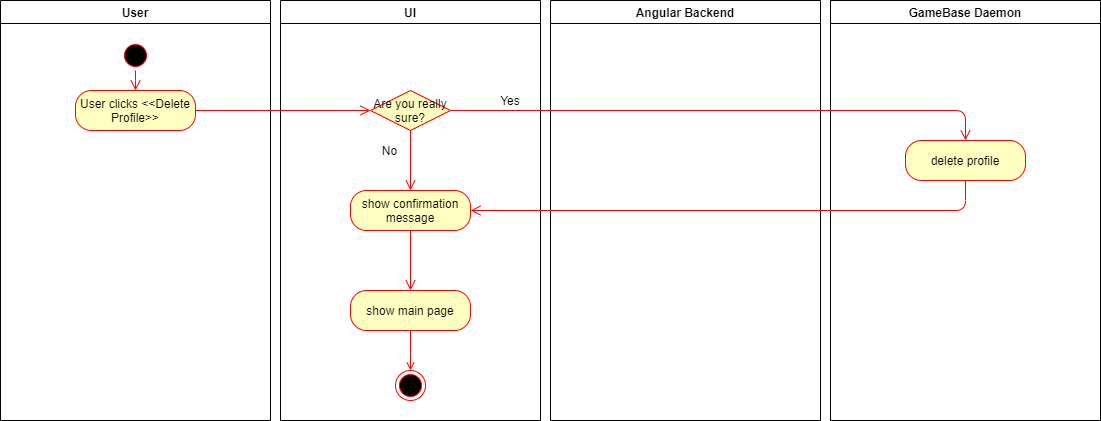

The diagram above was exported from draw.io. Its source (the exported page's mxGraphModel, read from the mxfile embedded in the PNG):
<mxGraphModel dx="1102" dy="652" grid="1" gridSize="10" guides="1" tooltips="1" connect="1" arrows="1" fold="1" page="1" pageScale="1" pageWidth="1169" pageHeight="826" background="#ffffff" math="0" shadow="0">
  <root>
    <mxCell id="0" />
    <mxCell id="1" parent="0" />
    <mxCell id="2" value="User" style="swimlane;whiteSpace=wrap" parent="1" vertex="1">
      <mxGeometry x="30" y="20" width="270" height="420" as="geometry" />
    </mxCell>
    <mxCell id="5" value="" style="ellipse;shape=startState;fillColor=#000000;strokeColor=#ff0000;" parent="2" vertex="1">
      <mxGeometry x="120" y="40" width="30" height="30" as="geometry" />
    </mxCell>
    <mxCell id="6" value="" style="edgeStyle=elbowEdgeStyle;elbow=horizontal;verticalAlign=bottom;endArrow=open;endSize=8;strokeColor=#FF0000;endFill=1;rounded=0;entryX=0.5;entryY=0;" parent="2" source="5" target="78" edge="1">
      <mxGeometry x="100" y="40" as="geometry">
        <mxPoint x="115" y="110" as="targetPoint" />
      </mxGeometry>
    </mxCell>
    <mxCell id="78" value="User clicks &amp;lt;&amp;lt;Delete Profile&amp;gt;&amp;gt;" style="rounded=1;whiteSpace=wrap;html=1;arcSize=40;fillColor=#ffffc0;strokeColor=#ff0000;" parent="2" vertex="1">
      <mxGeometry x="75" y="90" width="120" height="40" as="geometry" />
    </mxCell>
    <mxCell id="3" value="UI" style="swimlane;whiteSpace=wrap" parent="1" vertex="1">
      <mxGeometry x="310" y="20" width="260" height="420" as="geometry" />
    </mxCell>
    <mxCell id="jyGPnioiTSaXggAigQKD-128" style="edgeStyle=orthogonalEdgeStyle;rounded=0;orthogonalLoop=1;jettySize=auto;html=1;entryX=0.5;entryY=0;entryDx=0;entryDy=0;endArrow=open;endFill=0;strokeColor=#FF0000;align=left;" parent="3" source="109" target="74" edge="1">
      <mxGeometry relative="1" as="geometry" />
    </mxCell>
    <mxCell id="109" value="show main page" style="rounded=1;whiteSpace=wrap;html=1;arcSize=40;fillColor=#ffffc0;strokeColor=#ff0000;" parent="3" vertex="1">
      <mxGeometry x="70" y="290" width="120" height="40" as="geometry" />
    </mxCell>
    <mxCell id="74" value="" style="ellipse;html=1;shape=endState;fillColor=#000000;strokeColor=#ff0000;" parent="3" vertex="1">
      <mxGeometry x="115" y="370" width="30" height="30" as="geometry" />
    </mxCell>
    <mxCell id="jaFobSOB7RtKzmexCF0z-109" value="Are you really sure?" style="rhombus;whiteSpace=wrap;html=1;fillColor=#ffffc0;strokeColor=#ff0000;" vertex="1" parent="3">
      <mxGeometry x="90" y="90" width="80" height="40" as="geometry" />
    </mxCell>
    <mxCell id="jaFobSOB7RtKzmexCF0z-116" value="No" style="text;html=1;strokeColor=none;fillColor=none;align=center;verticalAlign=middle;whiteSpace=wrap;rounded=0;" vertex="1" parent="3">
      <mxGeometry x="90" y="140" width="39" height="20" as="geometry" />
    </mxCell>
    <mxCell id="jaFobSOB7RtKzmexCF0z-115" value="" style="edgeStyle=orthogonalEdgeStyle;html=1;verticalAlign=bottom;endArrow=open;endSize=8;strokeColor=#ff0000;exitX=0.5;exitY=1;exitDx=0;exitDy=0;entryX=0.5;entryY=0;entryDx=0;entryDy=0;" edge="1" parent="3" source="jaFobSOB7RtKzmexCF0z-109" target="nvzfgMEEoVpTXnKozk_3-110">
      <mxGeometry relative="1" as="geometry">
        <mxPoint x="90" y="240" as="targetPoint" />
        <mxPoint x="-95" y="120" as="sourcePoint" />
      </mxGeometry>
    </mxCell>
    <mxCell id="jaFobSOB7RtKzmexCF0z-118" value="Yes" style="text;html=1;strokeColor=none;fillColor=none;align=center;verticalAlign=middle;whiteSpace=wrap;rounded=0;" vertex="1" parent="3">
      <mxGeometry x="210" y="90" width="40" height="20" as="geometry" />
    </mxCell>
    <mxCell id="nvzfgMEEoVpTXnKozk_3-110" value="show confirmation message" style="rounded=1;whiteSpace=wrap;html=1;arcSize=40;fillColor=#ffffc0;strokeColor=#ff0000;" parent="3" vertex="1">
      <mxGeometry x="70" y="190" width="120" height="40" as="geometry" />
    </mxCell>
    <mxCell id="jaFobSOB7RtKzmexCF0z-120" value="" style="edgeStyle=orthogonalEdgeStyle;html=1;verticalAlign=bottom;endArrow=open;endSize=8;strokeColor=#ff0000;entryX=0.5;entryY=0;entryDx=0;entryDy=0;exitX=0.5;exitY=1;exitDx=0;exitDy=0;" edge="1" parent="3" source="nvzfgMEEoVpTXnKozk_3-110" target="109">
      <mxGeometry relative="1" as="geometry">
        <mxPoint x="100" y="120" as="targetPoint" />
        <mxPoint x="-75" y="120" as="sourcePoint" />
      </mxGeometry>
    </mxCell>
    <mxCell id="4" value="Angular Backend" style="swimlane;whiteSpace=wrap" parent="1" vertex="1">
      <mxGeometry x="580" y="20" width="270" height="420" as="geometry" />
    </mxCell>
    <mxCell id="jyGPnioiTSaXggAigQKD-114" value="GameBase Daemon" style="swimlane;whiteSpace=wrap" parent="1" vertex="1">
      <mxGeometry x="860" y="20" width="270" height="420" as="geometry" />
    </mxCell>
    <mxCell id="jaFobSOB7RtKzmexCF0z-127" value="GameBase Daemon" style="swimlane;whiteSpace=wrap" vertex="1" parent="jyGPnioiTSaXggAigQKD-114">
      <mxGeometry width="270" height="420" as="geometry" />
    </mxCell>
    <mxCell id="jaFobSOB7RtKzmexCF0z-110" value="" style="edgeStyle=orthogonalEdgeStyle;html=1;verticalAlign=bottom;endArrow=open;endSize=8;strokeColor=#ff0000;entryX=0;entryY=0.5;entryDx=0;entryDy=0;exitX=1;exitY=0.5;exitDx=0;exitDy=0;" edge="1" parent="1" source="78" target="jaFobSOB7RtKzmexCF0z-109">
      <mxGeometry relative="1" as="geometry">
        <mxPoint x="970" y="330" as="targetPoint" />
        <mxPoint x="205" y="120" as="sourcePoint" />
      </mxGeometry>
    </mxCell>
    <mxCell id="jaFobSOB7RtKzmexCF0z-117" value="" style="edgeStyle=orthogonalEdgeStyle;html=1;verticalAlign=bottom;endArrow=open;endSize=8;strokeColor=#ff0000;exitX=0.5;exitY=1;exitDx=0;exitDy=0;entryX=1;entryY=0.5;entryDx=0;entryDy=0;" edge="1" parent="1" source="jaFobSOB7RtKzmexCF0z-128" target="nvzfgMEEoVpTXnKozk_3-110">
      <mxGeometry relative="1" as="geometry">
        <mxPoint x="995" y="210" as="targetPoint" />
        <mxPoint x="450" y="160" as="sourcePoint" />
      </mxGeometry>
    </mxCell>
    <mxCell id="jaFobSOB7RtKzmexCF0z-128" value="delete profile" style="rounded=1;whiteSpace=wrap;html=1;arcSize=40;fillColor=#ffffc0;strokeColor=#ff0000;" vertex="1" parent="1">
      <mxGeometry x="935" y="160" width="120" height="40" as="geometry" />
    </mxCell>
    <mxCell id="jaFobSOB7RtKzmexCF0z-134" value="" style="edgeStyle=orthogonalEdgeStyle;html=1;verticalAlign=bottom;endArrow=open;endSize=8;strokeColor=#ff0000;exitX=1;exitY=0.5;exitDx=0;exitDy=0;entryX=0.5;entryY=0;entryDx=0;entryDy=0;" edge="1" parent="1" source="jaFobSOB7RtKzmexCF0z-109" target="jaFobSOB7RtKzmexCF0z-128">
      <mxGeometry relative="1" as="geometry">
        <mxPoint x="995" y="210" as="targetPoint" />
        <mxPoint x="480" y="130" as="sourcePoint" />
      </mxGeometry>
    </mxCell>
  </root>
</mxGraphModel>